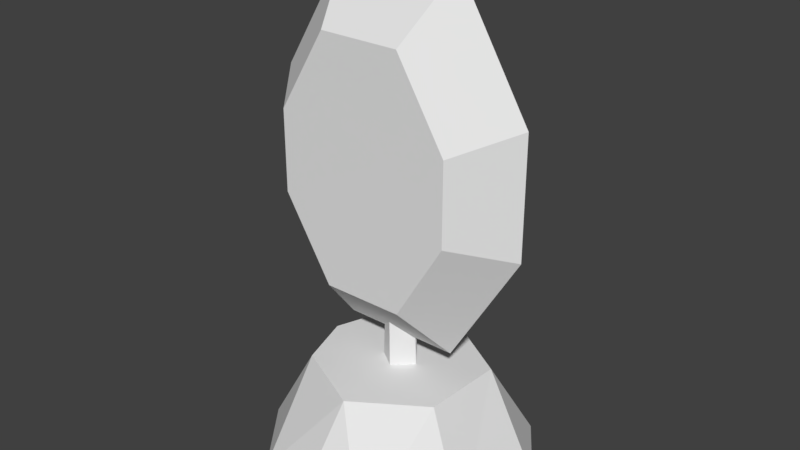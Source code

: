 # Source: MirrorMiniGame.blend  (saved by Blender 2.79.0; exported with 4.5.12 LTS)
import bpy
from mathutils import Matrix  # noqa: F401  (used for matrix-valued properties, if any)

bpy.ops.wm.read_factory_settings(use_empty=True)
scene = bpy.context.scene
scene.name = 'Scene'

# ---- collections
col_collection_1 = bpy.data.collections.new('Collection 1'); scene.collection.children.link(col_collection_1)

# ---- world
world_world = bpy.data.worlds.new('World'); scene.world = world_world
world_world.color = (0.05088, 0.05088, 0.05088)
world_world.use_sun_shadow = False
world_world.sun_shadow_jitter_overblur = 0.0
world_world.cycles.sampling_method = 'MANUAL'

# ---- meshes
me_circle_001 = bpy.data.meshes.new('Circle.001')
me_circle_001.from_pydata([(-0.2949, 1.405, 2.125), (0.4095, 1.405, 2.125), (-0.1015, 1.405, 2.445), (0.2174, 1.405, 2.445), (0.4095, 1.405, 1.805), (0.2174, 1.405, 1.485), (-0.1028, 1.405, 1.485), (-0.2949, 1.405, 1.805), (-0.4429, 1.597, 2.209), (0.5944, 1.597, 2.209), (-0.1581, 1.597, 2.681), (0.3115, 1.597, 2.681), (0.5944, 1.597, 1.738), (0.3115, 1.597, 1.266), (-0.16, 1.597, 1.266), (-0.4429, 1.597, 1.738), (0.06797, 1.953, 1.141), (-0.1937, 1.821, 1.14), (-0.2681, 1.615, 1.14), (-0.2006, 1.399, 1.14), (0.09151, 1.258, 1.141), (0.363, 1.438, 1.14), (0.3815, 1.762, 1.141), (0.1736, 2.138, 0.736), (-0.1405, 2.11, 0.7362), (-0.4143, 1.864, 0.7362), (-0.4594, 1.447, 0.7362), (-0.2329, 1.156, 0.7361), (0.01506, 1.069, 0.736), (0.2882, 1.11, 0.7361), (0.5591, 1.362, 0.7362), (0.5912, 1.765, 0.7362), (0.4104, 2.024, 0.736), (0.05259, 1.673, 1.14), (-0.001271, 1.591, 1.14), (0.06994, 1.541, 1.14), (0.1424, 1.609, 1.14), (0.03477, 1.671, 1.876), (0.004741, 1.599, 1.876), (0.1147, 1.658, 1.876), (0.000361, 1.597, 1.266), (0.1285, 1.597, 1.266), (-0.0002288, 1.595, 1.268), (0.06559, 1.545, 1.325), (0.008908, 1.585, 1.279), (0.001756, 1.597, 1.511), (0.1358, 1.597, 1.535), (0.1272, 1.597, 1.876), (0.006672, 1.597, 1.876)], [], [(2, 0, 7, 6, 5, 4, 1, 3), (10, 11, 9, 12, 13, 41, 46, 47, 48, 45, 40, 14, 15, 8), (1, 9, 11, 3), (7, 15, 14, 6), (3, 11, 10, 2), (2, 10, 8, 0), (5, 13, 12, 4), (4, 12, 9, 1), (0, 8, 15, 7), (6, 14, 40, 42, 44, 43, 41, 13, 5), (30, 29, 28, 27, 26, 25, 24, 23, 32, 31), (20, 19, 27), (16, 23, 24), (22, 31, 32), (20, 27, 28), (18, 17, 25), (18, 25, 26), (19, 18, 26), (16, 17, 33), (20, 36, 35), (18, 19, 34), (21, 22, 36), (34, 35, 43, 44), (36, 33, 39), (33, 37, 39), (33, 34, 37), (32, 23, 16, 22), (19, 26, 27), (16, 24, 17), (29, 30, 21, 20), (20, 28, 29), (17, 24, 25), (30, 31, 22, 21), (35, 34, 19, 20), (33, 36, 22, 16), (17, 34, 33), (21, 36, 20), (18, 34, 17), (34, 44, 42), (36, 39, 47, 46), (34, 42, 40, 45, 38, 37), (47, 39, 37, 38, 48), (43, 35, 36, 46, 41), (48, 38, 45)])
_uv = me_circle_001.uv_layers.new(name='UVMap')
_uv.uv.foreach_set('vector', [0.5394, 0.9444, 0.4797, 0.8455, 0.4797, 0.7467, 0.539, 0.6479, 0.6378, 0.6479, 0.6971, 0.7467, 0.6971, 0.8455, 0.6378, 0.9444, 0.2326, 0.4369, 0.0876, 0.4369, 0.0002758, 0.2914, 0.0002759, 0.1458, 0.0876, 0.0002761, 0.1441, 0.0002761, 0.1418, 0.08313, 0.1445, 0.1885, 0.1817, 0.1885, 0.1832, 0.07576, 0.1836, 0.0002758, 0.2331, 0.0002758, 0.3205, 0.1458, 0.3205, 0.2914, 0.7151, 0.3525, 0.7884, 0.3981, 0.687, 0.5343, 0.6463, 0.445, 0.935, 0.2129, 0.8674, 0.1746, 0.9618, 0.03348, 0.9991, 0.1171, 0.9991, 0.4863, 0.9618, 0.5771, 0.85, 0.4848, 0.9232, 0.4236, 0.9232, 0.4236, 0.85, 0.4848, 0.8321, 0.3158, 0.911, 0.3088, 0.7246, 0.1425, 0.8024, 0.08894, 0.8247, 0.2572, 0.7397, 0.2568, 0.7397, 0.2568, 0.8247, 0.2572, 0.7884, 0.3981, 0.7151, 0.3525, 0.911, 0.3088, 0.8321, 0.3158, 0.8674, 0.1746, 0.935, 0.2129, 0.6463, 0.08231, 0.687, 0.0002758, 0.7263, 0.03043, 0.7269, 0.03081, 0.7279, 0.0362, 0.7275, 0.06189, 0.7576, 0.05452, 0.8024, 0.08894, 0.7246, 0.1425, 0.4352, 0.3708, 0.3708, 0.2766, 0.3708, 0.1913, 0.4087, 0.1196, 0.5077, 0.06375, 0.6331, 0.09662, 0.6955, 0.1914, 0.6897, 0.2886, 0.6441, 0.3557, 0.5569, 0.399, 0.2356, 0.594, 0.1501, 0.6461, 0.09525, 0.511, 0.1907, 0.8654, 0.1952, 0.7244, 0.2881, 0.7532, 0.07745, 0.8636, 0.01832, 0.736, 0.1142, 0.7191, 0.2356, 0.594, 0.09525, 0.511, 0.1666, 0.4725, 0.3176, 0.9558, 0.2712, 0.9065, 0.3822, 0.8167, 0.3176, 0.9558, 0.3822, 0.8167, 0.4606, 0.92, 0.1501, 0.6461, 0.1077, 0.7017, 0.01262, 0.589, 0.7694, 0.7762, 0.7026, 0.7154, 0.7882, 0.6918, 0.6327, 0.5135, 0.5996, 0.618, 0.5886, 0.5893, 0.4847, 0.5646, 0.5325, 0.5135, 0.5622, 0.5936, 0.9, 0.6479, 0.8785, 0.7457, 0.8202, 0.6803, 0.9359, 0.6529, 0.9564, 0.6702, 0.9183, 0.7126, 0.911, 0.688, 0.7374, 0.9542, 0.7398, 0.9272, 0.9191, 0.9579, 0.7398, 0.9272, 0.9209, 0.938, 0.9191, 0.9579, 0.7398, 0.9272, 0.7416, 0.903, 0.9209, 0.938, 0.1142, 0.7191, 0.1952, 0.7244, 0.1907, 0.8654, 0.07745, 0.8636, 0.1501, 0.6461, 0.01262, 0.589, 0.09525, 0.511, 0.1907, 0.8654, 0.2881, 0.7532, 0.2712, 0.9065, 0.2484, 0.4485, 0.3625, 0.447, 0.3359, 0.5852, 0.2356, 0.594, 0.2356, 0.594, 0.1666, 0.4725, 0.2484, 0.4485, 0.2712, 0.9065, 0.2881, 0.7532, 0.3822, 0.8167, 0.3625, 0.447, 0.481, 0.4868, 0.4305, 0.6181, 0.3359, 0.5852, 0.5886, 0.5893, 0.5622, 0.5936, 0.5325, 0.5135, 0.6327, 0.5135, 0.7882, 0.6918, 0.8202, 0.6803, 0.8785, 0.7457, 0.7694, 0.7762, 0.7026, 0.7154, 0.779, 0.6628, 0.7882, 0.6918, 0.6839, 0.6001, 0.5996, 0.618, 0.6327, 0.5135, 0.6977, 0.6479, 0.779, 0.6628, 0.7026, 0.7154, 0.9359, 0.6529, 0.911, 0.688, 0.91, 0.6825, 0.9793, 0.6907, 0.839, 0.87, 0.8248, 0.8572, 0.8952, 0.7787, 0.7416, 0.903, 0.7728, 0.9064, 0.7704, 0.9035, 0.9224, 0.9161, 0.9222, 0.9188, 0.9209, 0.938, 0.3588, 0.3361, 0.355, 0.3548, 0.3303, 0.3591, 0.321, 0.3368, 0.3216, 0.3361, 0.9183, 0.7126, 0.9564, 0.6702, 0.9793, 0.6907, 0.8952, 0.7787, 0.9491, 0.7158, 0.9222, 0.9188, 0.9222, 0.9188, 0.9224, 0.9161])
me_circle_001.use_remesh_preserve_volume = False
me_circle_001.use_remesh_preserve_attributes = False
me_circle_001.use_mirror_vertex_groups = False
me_circle_001.update()

# ---- objects
ob_circle_001 = bpy.data.objects.new('Circle.001', me_circle_001)

# ---- transforms, parenting, visibility, modifiers, constraints
ob_circle_001.location = (-0.09479, -2.055, 0.3426)
ob_circle_001.scale = (1.291, 1.291, 1.291)
ob_circle_001.lineart.crease_threshold = 0.0

# ---- collection membership
col_collection_1.objects.link(ob_circle_001)

# ---- scene / render settings (as saved in the file)
scene.frame_start = 1; scene.frame_end = 250; scene.frame_set(1)
scene.render.engine = 'BLENDER_EEVEE_NEXT'
scene.render.resolution_percentage = 50
scene.render.dither_intensity = 0.0
scene.cycles.use_denoising = False
scene.cycles.samples = 128
scene.cycles.sampling_pattern = 'TABULATED_SOBOL'
scene.cycles.use_adaptive_sampling = False
scene.cycles.use_light_tree = False
scene.cycles.blur_glossy = 0.0
scene.cycles.sample_clamp_indirect = 0.0
scene.view_settings.view_transform = 'Standard'
bpy.context.view_layer.update()

# ---- added for rendering (the .blend has no active camera and no usable light): camera, sun
cam_auto = bpy.data.cameras.new('AutoCamera')
cam_auto.lens = 50.0
cam_auto.sensor_width = 36.0
cam_auto.clip_end = 1000.0
ob_auto_camera = bpy.data.objects.new('AutoCamera', cam_auto)
scene.collection.objects.link(ob_auto_camera)
ob_auto_camera.location = (2.9269, -3.50572, 4.89608)
ob_auto_camera.rotation_euler = (1.09748, -7.21219e-08, 0.694738)
scene.camera = ob_auto_camera
light_auto_sun = bpy.data.lights.new('AutoSun', 'SUN')
light_auto_sun.energy = 3.0
light_auto_sun.angle = 0.0523599
ob_auto_sun = bpy.data.objects.new('AutoSun', light_auto_sun)
scene.collection.objects.link(ob_auto_sun)
ob_auto_sun.rotation_euler = (0.872665, 0.174533, 0.523599)
bpy.context.view_layer.update()
